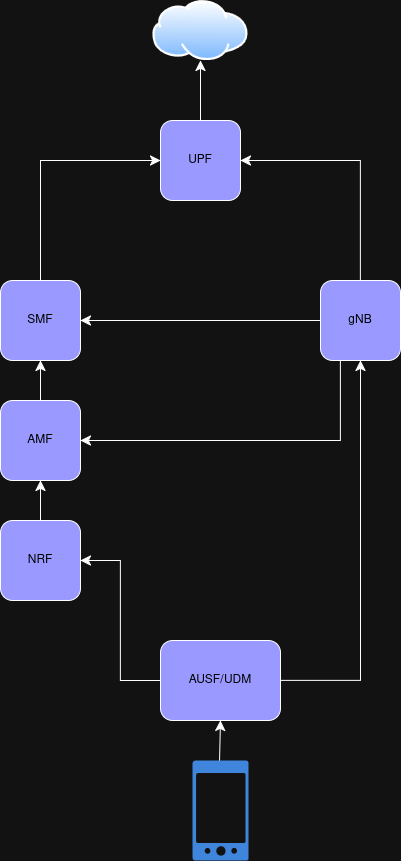

The diagram above was exported from draw.io. Its source (the exported page's mxGraphModel, read from the mxfile embedded in the PNG):
<mxGraphModel dx="788" dy="1002" grid="1" gridSize="10" guides="1" tooltips="1" connect="1" arrows="1" fold="1" page="1" pageScale="1" pageWidth="827" pageHeight="1169" math="0" shadow="0">
  <root>
    <mxCell id="0" />
    <mxCell id="1" parent="0" />
    <mxCell id="r3GDzEfA8SyPX-dRwYUJ-1" style="edgeStyle=none;curved=1;rounded=0;orthogonalLoop=1;jettySize=auto;html=1;fontSize=12;startSize=8;endSize=8;entryX=0.5;entryY=1;entryDx=0;entryDy=0;exitX=0.5;exitY=0;exitDx=0;exitDy=0;" parent="1" source="f63oJrZo1q7FxB1veG-A-2" edge="1" target="cVL6VzGGVDf6BOcs5_ER-6">
      <mxGeometry relative="1" as="geometry">
        <mxPoint x="320" y="190" as="targetPoint" />
        <mxPoint x="390" y="160" as="sourcePoint" />
      </mxGeometry>
    </mxCell>
    <mxCell id="r3GDzEfA8SyPX-dRwYUJ-2" style="edgeStyle=orthogonalEdgeStyle;rounded=0;orthogonalLoop=1;jettySize=auto;html=1;entryX=0;entryY=0.5;entryDx=0;entryDy=0;fontSize=12;startSize=8;endSize=8;exitX=0.5;exitY=0;exitDx=0;exitDy=0;" parent="1" source="f63oJrZo1q7FxB1veG-A-4" target="f63oJrZo1q7FxB1veG-A-2" edge="1">
      <mxGeometry relative="1" as="geometry">
        <mxPoint x="80" y="200" as="sourcePoint" />
      </mxGeometry>
    </mxCell>
    <mxCell id="r3GDzEfA8SyPX-dRwYUJ-3" style="edgeStyle=orthogonalEdgeStyle;rounded=0;orthogonalLoop=1;jettySize=auto;html=1;entryX=1;entryY=0.5;entryDx=0;entryDy=0;fontSize=12;startSize=8;endSize=8;exitX=0.5;exitY=0;exitDx=0;exitDy=0;" parent="1" source="f63oJrZo1q7FxB1veG-A-7" target="f63oJrZo1q7FxB1veG-A-2" edge="1">
      <mxGeometry relative="1" as="geometry">
        <mxPoint x="460" y="330" as="sourcePoint" />
      </mxGeometry>
    </mxCell>
    <mxCell id="f63oJrZo1q7FxB1veG-A-2" value="&lt;span style=&quot;color: light-dark(rgb(0, 0, 0), rgb(0, 0, 0));&quot;&gt;UPF&lt;/span&gt;" style="rounded=1;whiteSpace=wrap;html=1;fillColor=light-dark(#FFFFFF,#9999FF);" parent="1" vertex="1">
      <mxGeometry x="280" y="200" width="80" height="80" as="geometry" />
    </mxCell>
    <mxCell id="r3GDzEfA8SyPX-dRwYUJ-7" style="edgeStyle=none;curved=1;rounded=0;orthogonalLoop=1;jettySize=auto;html=1;fontSize=12;startSize=8;endSize=8;entryX=0.5;entryY=1;entryDx=0;entryDy=0;exitX=0.5;exitY=0;exitDx=0;exitDy=0;" parent="1" source="f63oJrZo1q7FxB1veG-A-5" target="f63oJrZo1q7FxB1veG-A-4" edge="1">
      <mxGeometry relative="1" as="geometry">
        <mxPoint x="230" y="460" as="sourcePoint" />
      </mxGeometry>
    </mxCell>
    <mxCell id="r3GDzEfA8SyPX-dRwYUJ-11" style="edgeStyle=none;curved=1;rounded=0;orthogonalLoop=1;jettySize=auto;html=1;fontSize=12;startSize=8;endSize=8;exitX=0;exitY=0.5;exitDx=0;exitDy=0;entryX=1;entryY=0.5;entryDx=0;entryDy=0;" parent="1" source="f63oJrZo1q7FxB1veG-A-7" target="f63oJrZo1q7FxB1veG-A-4" edge="1">
      <mxGeometry relative="1" as="geometry">
        <mxPoint x="330" y="400" as="sourcePoint" />
        <mxPoint x="330" y="340" as="targetPoint" />
      </mxGeometry>
    </mxCell>
    <mxCell id="f63oJrZo1q7FxB1veG-A-4" value="&lt;span style=&quot;color: light-dark(rgb(0, 0, 0), rgb(0, 0, 0));&quot;&gt;SMF&lt;/span&gt;" style="rounded=1;whiteSpace=wrap;html=1;fillColor=light-dark(#FFFFFF,#9999FF);" parent="1" vertex="1">
      <mxGeometry x="120" y="360" width="80" height="80" as="geometry" />
    </mxCell>
    <mxCell id="r3GDzEfA8SyPX-dRwYUJ-8" style="edgeStyle=none;curved=1;rounded=0;orthogonalLoop=1;jettySize=auto;html=1;entryX=0.5;entryY=1;entryDx=0;entryDy=0;fontSize=12;startSize=8;endSize=8;exitX=0.5;exitY=0;exitDx=0;exitDy=0;" parent="1" source="f63oJrZo1q7FxB1veG-A-6" target="f63oJrZo1q7FxB1veG-A-5" edge="1">
      <mxGeometry relative="1" as="geometry">
        <mxPoint x="250" y="590" as="sourcePoint" />
      </mxGeometry>
    </mxCell>
    <mxCell id="r3GDzEfA8SyPX-dRwYUJ-12" style="edgeStyle=orthogonalEdgeStyle;rounded=0;orthogonalLoop=1;jettySize=auto;html=1;fontSize=12;startSize=8;endSize=8;exitX=0.25;exitY=1;exitDx=0;exitDy=0;entryX=1;entryY=0.5;entryDx=0;entryDy=0;" parent="1" source="f63oJrZo1q7FxB1veG-A-7" target="f63oJrZo1q7FxB1veG-A-5" edge="1">
      <mxGeometry relative="1" as="geometry">
        <mxPoint x="370" y="450" as="targetPoint" />
      </mxGeometry>
    </mxCell>
    <mxCell id="f63oJrZo1q7FxB1veG-A-5" value="&lt;span style=&quot;color: light-dark(rgb(0, 0, 0), rgb(0, 0, 0));&quot;&gt;AMF&lt;/span&gt;" style="rounded=1;whiteSpace=wrap;html=1;fillColor=light-dark(#FFFFFF,#9999FF);" parent="1" vertex="1">
      <mxGeometry x="120" y="480" width="80" height="80" as="geometry" />
    </mxCell>
    <mxCell id="r3GDzEfA8SyPX-dRwYUJ-9" style="edgeStyle=orthogonalEdgeStyle;rounded=0;orthogonalLoop=1;jettySize=auto;html=1;fontSize=12;startSize=8;endSize=8;entryX=1;entryY=0.5;entryDx=0;entryDy=0;exitX=0;exitY=0.5;exitDx=0;exitDy=0;" parent="1" source="f63oJrZo1q7FxB1veG-A-8" target="f63oJrZo1q7FxB1veG-A-6" edge="1">
      <mxGeometry relative="1" as="geometry">
        <mxPoint x="250" y="610" as="sourcePoint" />
        <mxPoint x="210" y="640" as="targetPoint" />
      </mxGeometry>
    </mxCell>
    <mxCell id="f63oJrZo1q7FxB1veG-A-6" value="&lt;span style=&quot;color: light-dark(rgb(0, 0, 0), rgb(0, 0, 0));&quot;&gt;NRF&lt;/span&gt;" style="rounded=1;whiteSpace=wrap;html=1;fillColor=light-dark(#FFFFFF,#9999FF);" parent="1" vertex="1">
      <mxGeometry x="120" y="600" width="80" height="80" as="geometry" />
    </mxCell>
    <mxCell id="r3GDzEfA8SyPX-dRwYUJ-10" style="edgeStyle=orthogonalEdgeStyle;rounded=0;orthogonalLoop=1;jettySize=auto;html=1;entryX=0.5;entryY=1;entryDx=0;entryDy=0;fontSize=12;startSize=8;endSize=8;exitX=1;exitY=0.5;exitDx=0;exitDy=0;" parent="1" source="f63oJrZo1q7FxB1veG-A-8" target="f63oJrZo1q7FxB1veG-A-7" edge="1">
      <mxGeometry relative="1" as="geometry">
        <mxPoint x="560" y="570" as="sourcePoint" />
      </mxGeometry>
    </mxCell>
    <mxCell id="f63oJrZo1q7FxB1veG-A-7" value="&lt;span style=&quot;color: light-dark(rgb(0, 0, 0), rgb(0, 0, 0));&quot;&gt;gNB&lt;/span&gt;" style="rounded=1;whiteSpace=wrap;html=1;fillColor=light-dark(#FFFFFF,#9999FF);" parent="1" vertex="1">
      <mxGeometry x="440" y="360" width="80" height="80" as="geometry" />
    </mxCell>
    <mxCell id="r3GDzEfA8SyPX-dRwYUJ-13" style="edgeStyle=none;curved=1;rounded=0;orthogonalLoop=1;jettySize=auto;html=1;fontSize=12;startSize=8;endSize=8;entryX=0.5;entryY=1;entryDx=0;entryDy=0;exitX=0.482;exitY=0.02;exitDx=0;exitDy=0;exitPerimeter=0;" parent="1" source="cVL6VzGGVDf6BOcs5_ER-8" target="f63oJrZo1q7FxB1veG-A-8" edge="1">
      <mxGeometry relative="1" as="geometry">
        <mxPoint x="353.33333333333337" y="840" as="targetPoint" />
        <mxPoint x="341" y="841" as="sourcePoint" />
      </mxGeometry>
    </mxCell>
    <mxCell id="f63oJrZo1q7FxB1veG-A-8" value="&lt;span style=&quot;color: light-dark(rgb(0, 0, 0), rgb(0, 0, 0));&quot;&gt;AUSF/UDM&lt;/span&gt;" style="rounded=1;whiteSpace=wrap;html=1;fillColor=light-dark(#FFFFFF,#9999FF);" parent="1" vertex="1">
      <mxGeometry x="280" y="720" width="120" height="80" as="geometry" />
    </mxCell>
    <mxCell id="cVL6VzGGVDf6BOcs5_ER-6" value="" style="image;aspect=fixed;perimeter=ellipsePerimeter;html=1;align=center;shadow=0;dashed=0;spacingTop=3;image=img/lib/active_directory/internet_cloud.svg;" parent="1" vertex="1">
      <mxGeometry x="272.38" y="80" width="95.24" height="60" as="geometry" />
    </mxCell>
    <mxCell id="cVL6VzGGVDf6BOcs5_ER-8" value="" style="sketch=0;html=1;aspect=fixed;strokeColor=none;shadow=0;fillColor=#3B8DF1;verticalAlign=top;labelPosition=center;verticalLabelPosition=bottom;shape=mxgraph.gcp2.phone_android" parent="1" vertex="1">
      <mxGeometry x="312" y="840" width="56" height="100" as="geometry" />
    </mxCell>
  </root>
</mxGraphModel>